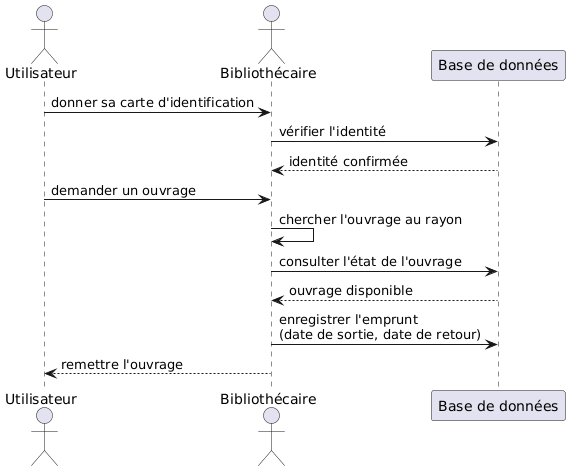

The diagram above was rendered by PlantUML. Its source (embedded in the PNG):
@startuml
actor "Utilisateur" as U
actor "Bibliothécaire" as B
participant "Base de données" as BD

U -> B : donner sa carte d'identification
B -> BD : vérifier l'identité
BD --> B : identité confirmée

U -> B : demander un ouvrage
B -> B : chercher l'ouvrage au rayon
B -> BD : consulter l'état de l'ouvrage
BD --> B : ouvrage disponible

B -> BD : enregistrer l'emprunt\n(date de sortie, date de retour)
B --> U : remettre l'ouvrage
@enduml